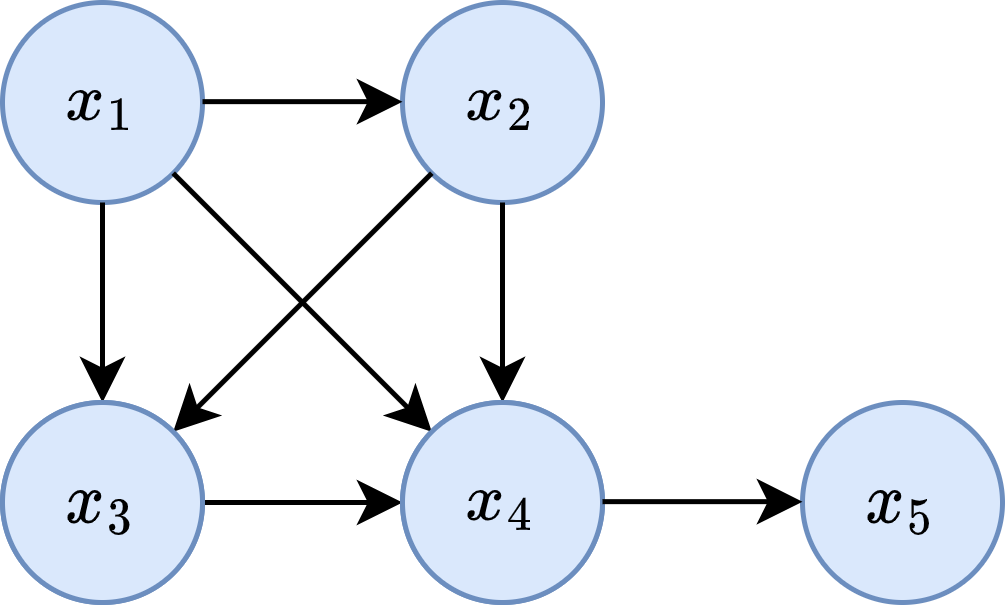

The diagram above was exported from draw.io. Its source (the exported page's mxGraphModel, read from the mxfile embedded in the PNG):
<mxGraphModel dx="478" dy="330" grid="1" gridSize="10" guides="1" tooltips="1" connect="1" arrows="1" fold="1" page="1" pageScale="1" pageWidth="827" pageHeight="1169" math="1" shadow="0">
  <root>
    <mxCell id="0" />
    <mxCell id="1" parent="0" />
    <mxCell id="yweXbOrhJfcLfBBhVS54-12" value="$$x_2$$" style="ellipse;whiteSpace=wrap;html=1;aspect=fixed;fillColor=#dae8fc;strokeColor=#6c8ebf;" parent="1" vertex="1">
      <mxGeometry x="160" y="40" width="40" height="40" as="geometry" />
    </mxCell>
    <mxCell id="YyBx6j8OX0uBX59bD9L7-3" value="$$x_3$$" style="ellipse;whiteSpace=wrap;html=1;aspect=fixed;fillColor=#dae8fc;strokeColor=#6c8ebf;direction=south;" parent="1" vertex="1">
      <mxGeometry x="80" y="120" width="40" height="40" as="geometry" />
    </mxCell>
    <mxCell id="YyBx6j8OX0uBX59bD9L7-4" value="$$x_1$$" style="ellipse;whiteSpace=wrap;html=1;aspect=fixed;fillColor=#dae8fc;strokeColor=#6c8ebf;" parent="1" vertex="1">
      <mxGeometry x="80" y="40" width="40" height="40" as="geometry" />
    </mxCell>
    <mxCell id="YyBx6j8OX0uBX59bD9L7-15" value="" style="endArrow=classic;html=1;rounded=0;exitX=0.5;exitY=1;exitDx=0;exitDy=0;entryX=0;entryY=0.5;entryDx=0;entryDy=0;" parent="1" source="YyBx6j8OX0uBX59bD9L7-4" target="YyBx6j8OX0uBX59bD9L7-3" edge="1">
      <mxGeometry width="50" height="50" relative="1" as="geometry">
        <mxPoint x="130" y="130" as="sourcePoint" />
        <mxPoint x="180" y="80" as="targetPoint" />
      </mxGeometry>
    </mxCell>
    <mxCell id="7tzM2_jb2_C5OTmLuj84-1" value="$$x_4$$" style="ellipse;whiteSpace=wrap;html=1;aspect=fixed;fillColor=#dae8fc;strokeColor=#6c8ebf;direction=south;" parent="1" vertex="1">
      <mxGeometry x="160" y="120" width="40" height="40" as="geometry" />
    </mxCell>
    <mxCell id="7tzM2_jb2_C5OTmLuj84-6" value="" style="endArrow=classic;html=1;rounded=0;exitX=0;exitY=1;exitDx=0;exitDy=0;entryX=0;entryY=0;entryDx=0;entryDy=0;" parent="1" source="yweXbOrhJfcLfBBhVS54-12" target="YyBx6j8OX0uBX59bD9L7-3" edge="1">
      <mxGeometry width="50" height="50" relative="1" as="geometry">
        <mxPoint x="190" y="90" as="sourcePoint" />
        <mxPoint x="190" y="110" as="targetPoint" />
      </mxGeometry>
    </mxCell>
    <mxCell id="7tzM2_jb2_C5OTmLuj84-8" value="" style="endArrow=classic;html=1;rounded=0;exitX=0.5;exitY=0;exitDx=0;exitDy=0;entryX=0.5;entryY=1;entryDx=0;entryDy=0;" parent="1" source="YyBx6j8OX0uBX59bD9L7-3" target="7tzM2_jb2_C5OTmLuj84-1" edge="1">
      <mxGeometry width="50" height="50" relative="1" as="geometry">
        <mxPoint x="160" y="190" as="sourcePoint" />
        <mxPoint x="200" y="190" as="targetPoint" />
      </mxGeometry>
    </mxCell>
    <mxCell id="tNs_6DiUinGEc3Wkc2p0-2" value="" style="endArrow=classic;html=1;rounded=0;exitX=0.5;exitY=0;exitDx=0;exitDy=0;entryX=0.5;entryY=1;entryDx=0;entryDy=0;" edge="1" parent="1">
      <mxGeometry width="50" height="50" relative="1" as="geometry">
        <mxPoint x="120" y="59.83" as="sourcePoint" />
        <mxPoint x="160" y="59.83" as="targetPoint" />
      </mxGeometry>
    </mxCell>
    <mxCell id="tNs_6DiUinGEc3Wkc2p0-3" value="" style="endArrow=classic;html=1;rounded=0;exitX=0.5;exitY=1;exitDx=0;exitDy=0;entryX=0;entryY=0.5;entryDx=0;entryDy=0;" edge="1" parent="1" source="yweXbOrhJfcLfBBhVS54-12" target="7tzM2_jb2_C5OTmLuj84-1">
      <mxGeometry width="50" height="50" relative="1" as="geometry">
        <mxPoint x="240" y="190" as="sourcePoint" />
        <mxPoint x="290" y="140" as="targetPoint" />
      </mxGeometry>
    </mxCell>
    <mxCell id="tNs_6DiUinGEc3Wkc2p0-4" value="" style="endArrow=classic;html=1;rounded=0;exitX=1;exitY=1;exitDx=0;exitDy=0;entryX=0;entryY=1;entryDx=0;entryDy=0;" edge="1" parent="1" source="YyBx6j8OX0uBX59bD9L7-4" target="7tzM2_jb2_C5OTmLuj84-1">
      <mxGeometry width="50" height="50" relative="1" as="geometry">
        <mxPoint x="240" y="190" as="sourcePoint" />
        <mxPoint x="290" y="140" as="targetPoint" />
      </mxGeometry>
    </mxCell>
    <mxCell id="tNs_6DiUinGEc3Wkc2p0-5" value="$$x_3$$" style="ellipse;whiteSpace=wrap;html=1;aspect=fixed;fillColor=#dae8fc;strokeColor=#6c8ebf;direction=south;" vertex="1" parent="1">
      <mxGeometry x="80" y="120" width="40" height="40" as="geometry" />
    </mxCell>
    <mxCell id="tNs_6DiUinGEc3Wkc2p0-6" value="$$x_4$$" style="ellipse;whiteSpace=wrap;html=1;aspect=fixed;fillColor=#dae8fc;strokeColor=#6c8ebf;direction=south;" vertex="1" parent="1">
      <mxGeometry x="160" y="120" width="40" height="40" as="geometry" />
    </mxCell>
    <mxCell id="tNs_6DiUinGEc3Wkc2p0-7" value="$$x_5$$" style="ellipse;whiteSpace=wrap;html=1;aspect=fixed;fillColor=#dae8fc;strokeColor=#6c8ebf;direction=south;" vertex="1" parent="1">
      <mxGeometry x="240" y="120" width="40" height="40" as="geometry" />
    </mxCell>
    <mxCell id="tNs_6DiUinGEc3Wkc2p0-8" value="" style="endArrow=classic;html=1;rounded=0;exitX=0.5;exitY=0;exitDx=0;exitDy=0;entryX=0.5;entryY=1;entryDx=0;entryDy=0;" edge="1" parent="1">
      <mxGeometry width="50" height="50" relative="1" as="geometry">
        <mxPoint x="200" y="139.83" as="sourcePoint" />
        <mxPoint x="240" y="139.83" as="targetPoint" />
      </mxGeometry>
    </mxCell>
  </root>
</mxGraphModel>